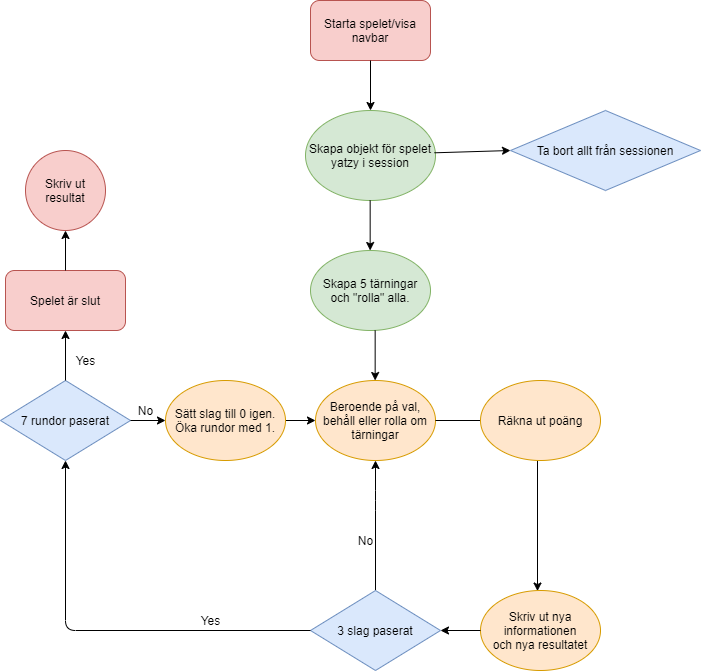

The diagram above was exported from draw.io. Its source (the exported page's mxGraphModel, read from the mxfile embedded in the PNG):
<mxGraphModel dx="1203" dy="730" grid="1" gridSize="10" guides="1" tooltips="1" connect="1" arrows="1" fold="1" page="1" pageScale="1" pageWidth="827" pageHeight="1169" math="0" shadow="0">
  <root>
    <mxCell id="0" />
    <mxCell id="1" parent="0" />
    <mxCell id="MXoxUUQI1_8RF5SS4nvL-1" value="Starta spelet/visa navbar" style="rounded=1;whiteSpace=wrap;html=1;fillColor=#f8cecc;strokeColor=#b85450;" vertex="1" parent="1">
      <mxGeometry x="340" y="90" width="120" height="60" as="geometry" />
    </mxCell>
    <mxCell id="MXoxUUQI1_8RF5SS4nvL-2" value="" style="endArrow=classic;html=1;exitX=0.5;exitY=1;exitDx=0;exitDy=0;entryX=0.5;entryY=0;entryDx=0;entryDy=0;entryPerimeter=0;" edge="1" parent="1" source="MXoxUUQI1_8RF5SS4nvL-1" target="MXoxUUQI1_8RF5SS4nvL-3">
      <mxGeometry width="50" height="50" relative="1" as="geometry">
        <mxPoint x="400" y="220" as="sourcePoint" />
        <mxPoint x="400" y="200" as="targetPoint" />
      </mxGeometry>
    </mxCell>
    <mxCell id="MXoxUUQI1_8RF5SS4nvL-3" value="Skapa objekt för spelet yatzy i session" style="ellipse;whiteSpace=wrap;html=1;fillColor=#d5e8d4;strokeColor=#82b366;" vertex="1" parent="1">
      <mxGeometry x="335" y="200" width="130" height="90" as="geometry" />
    </mxCell>
    <mxCell id="MXoxUUQI1_8RF5SS4nvL-4" value="Ta bort allt från sessionen" style="rhombus;whiteSpace=wrap;html=1;fillColor=#dae8fc;strokeColor=#6c8ebf;" vertex="1" parent="1">
      <mxGeometry x="540" y="200" width="190" height="80" as="geometry" />
    </mxCell>
    <mxCell id="MXoxUUQI1_8RF5SS4nvL-5" value="" style="endArrow=classic;html=1;entryX=0;entryY=0.5;entryDx=0;entryDy=0;exitX=0.992;exitY=0.47;exitDx=0;exitDy=0;exitPerimeter=0;" edge="1" parent="1" source="MXoxUUQI1_8RF5SS4nvL-3" target="MXoxUUQI1_8RF5SS4nvL-4">
      <mxGeometry width="50" height="50" relative="1" as="geometry">
        <mxPoint x="470" y="240" as="sourcePoint" />
        <mxPoint x="520" y="220" as="targetPoint" />
      </mxGeometry>
    </mxCell>
    <mxCell id="MXoxUUQI1_8RF5SS4nvL-6" value="Skapa 5 tärningar&lt;br&gt;och &quot;rolla&quot; alla.&lt;span style=&quot;color: rgba(0 , 0 , 0 , 0) ; font-family: monospace ; font-size: 0px&quot;&gt;%3CmxGraphModel%3E%3Croot%3E%3CmxCell%20id%3D%220%22%2F%3E%3CmxCell%20id%3D%221%22%20parent%3D%220%22%2F%3E%3CmxCell%20id%3D%222%22%20value%3D%22%22%20style%3D%22endArrow%3Dclassic%3Bhtml%3D1%3BexitX%3D0.5%3BexitY%3D1%3BexitDx%3D0%3BexitDy%3D0%3BentryX%3D0.5%3BentryY%3D0%3BentryDx%3D0%3BentryDy%3D0%3BentryPerimeter%3D0%3B%22%20edge%3D%221%22%20parent%3D%221%22%3E%3CmxGeometry%20width%3D%2250%22%20height%3D%2250%22%20relative%3D%221%22%20as%3D%22geometry%22%3E%3CmxPoint%20x%3D%22400%22%20y%3D%22150%22%20as%3D%22sourcePoint%22%2F%3E%3CmxPoint%20x%3D%22400%22%20y%3D%22200%22%20as%3D%22targetPoint%22%2F%3E%3C%2FmxGeometry%3E%3C%2FmxCell%3E%3C%2Froot%3E%3C%2FmxGraphModel%3E&lt;/span&gt;" style="ellipse;whiteSpace=wrap;html=1;fillColor=#d5e8d4;strokeColor=#82b366;" vertex="1" parent="1">
      <mxGeometry x="340" y="340" width="120" height="80" as="geometry" />
    </mxCell>
    <mxCell id="MXoxUUQI1_8RF5SS4nvL-8" value="" style="endArrow=classic;html=1;exitX=0.5;exitY=1;exitDx=0;exitDy=0;entryX=0.5;entryY=0;entryDx=0;entryDy=0;entryPerimeter=0;" edge="1" parent="1">
      <mxGeometry width="50" height="50" relative="1" as="geometry">
        <mxPoint x="399.66" y="290" as="sourcePoint" />
        <mxPoint x="399.66" y="340" as="targetPoint" />
      </mxGeometry>
    </mxCell>
    <mxCell id="MXoxUUQI1_8RF5SS4nvL-9" value="Beroende på val, behåll eller rolla om tärningar" style="ellipse;whiteSpace=wrap;html=1;fillColor=#ffe6cc;strokeColor=#d79b00;" vertex="1" parent="1">
      <mxGeometry x="345" y="470" width="120" height="80" as="geometry" />
    </mxCell>
    <mxCell id="MXoxUUQI1_8RF5SS4nvL-10" value="" style="endArrow=classic;html=1;exitX=0.5;exitY=1;exitDx=0;exitDy=0;entryX=0.5;entryY=0;entryDx=0;entryDy=0;entryPerimeter=0;" edge="1" parent="1">
      <mxGeometry width="50" height="50" relative="1" as="geometry">
        <mxPoint x="404.6600000000001" y="420" as="sourcePoint" />
        <mxPoint x="404.6600000000001" y="470" as="targetPoint" />
      </mxGeometry>
    </mxCell>
    <mxCell id="MXoxUUQI1_8RF5SS4nvL-11" value="Skriv ut nya informationen&lt;br&gt;och nya resultatet" style="ellipse;whiteSpace=wrap;html=1;fillColor=#ffe6cc;strokeColor=#d79b00;" vertex="1" parent="1">
      <mxGeometry x="510" y="680" width="120" height="80" as="geometry" />
    </mxCell>
    <mxCell id="MXoxUUQI1_8RF5SS4nvL-12" value="" style="endArrow=classic;html=1;entryX=0.475;entryY=0.007;entryDx=0;entryDy=0;entryPerimeter=0;" edge="1" parent="1" source="MXoxUUQI1_8RF5SS4nvL-9" target="MXoxUUQI1_8RF5SS4nvL-11">
      <mxGeometry width="50" height="50" relative="1" as="geometry">
        <mxPoint x="465.0000000000001" y="510" as="sourcePoint" />
        <mxPoint x="575" y="550" as="targetPoint" />
        <Array as="points">
          <mxPoint x="567" y="510" />
        </Array>
      </mxGeometry>
    </mxCell>
    <mxCell id="MXoxUUQI1_8RF5SS4nvL-14" value="7 rundor paserat" style="rhombus;whiteSpace=wrap;html=1;fillColor=#dae8fc;strokeColor=#6c8ebf;" vertex="1" parent="1">
      <mxGeometry x="30" y="470" width="130" height="80" as="geometry" />
    </mxCell>
    <mxCell id="MXoxUUQI1_8RF5SS4nvL-15" value="" style="endArrow=classic;html=1;entryX=0;entryY=0.5;entryDx=0;entryDy=0;" edge="1" parent="1" source="MXoxUUQI1_8RF5SS4nvL-28" target="MXoxUUQI1_8RF5SS4nvL-9">
      <mxGeometry width="50" height="50" relative="1" as="geometry">
        <mxPoint x="300" y="570" as="sourcePoint" />
        <mxPoint x="340" y="520" as="targetPoint" />
      </mxGeometry>
    </mxCell>
    <mxCell id="MXoxUUQI1_8RF5SS4nvL-16" value="Yes" style="text;html=1;align=center;verticalAlign=middle;resizable=0;points=[];autosize=1;" vertex="1" parent="1">
      <mxGeometry x="95" y="440" width="40" height="20" as="geometry" />
    </mxCell>
    <mxCell id="MXoxUUQI1_8RF5SS4nvL-17" value="No" style="text;html=1;align=center;verticalAlign=middle;resizable=0;points=[];autosize=1;" vertex="1" parent="1">
      <mxGeometry x="160" y="490" width="30" height="20" as="geometry" />
    </mxCell>
    <mxCell id="MXoxUUQI1_8RF5SS4nvL-18" value="" style="endArrow=classic;html=1;exitX=0.5;exitY=0;exitDx=0;exitDy=0;entryX=0.5;entryY=1;entryDx=0;entryDy=0;" edge="1" parent="1" source="MXoxUUQI1_8RF5SS4nvL-14" target="MXoxUUQI1_8RF5SS4nvL-19">
      <mxGeometry width="50" height="50" relative="1" as="geometry">
        <mxPoint x="210" y="480" as="sourcePoint" />
        <mxPoint x="240" y="420" as="targetPoint" />
      </mxGeometry>
    </mxCell>
    <mxCell id="MXoxUUQI1_8RF5SS4nvL-19" value="Spelet är slut" style="rounded=1;whiteSpace=wrap;html=1;fillColor=#f8cecc;strokeColor=#b85450;" vertex="1" parent="1">
      <mxGeometry x="35" y="360" width="120" height="60" as="geometry" />
    </mxCell>
    <mxCell id="MXoxUUQI1_8RF5SS4nvL-20" value="Skriv ut resultat" style="ellipse;whiteSpace=wrap;html=1;aspect=fixed;fillColor=#f8cecc;strokeColor=#b85450;" vertex="1" parent="1">
      <mxGeometry x="55" y="240" width="80" height="80" as="geometry" />
    </mxCell>
    <mxCell id="MXoxUUQI1_8RF5SS4nvL-21" value="" style="endArrow=classic;html=1;exitX=0.5;exitY=0;exitDx=0;exitDy=0;entryX=0.5;entryY=1;entryDx=0;entryDy=0;" edge="1" parent="1" source="MXoxUUQI1_8RF5SS4nvL-19" target="MXoxUUQI1_8RF5SS4nvL-20">
      <mxGeometry width="50" height="50" relative="1" as="geometry">
        <mxPoint x="225" y="360" as="sourcePoint" />
        <mxPoint x="235" y="322" as="targetPoint" />
        <Array as="points" />
      </mxGeometry>
    </mxCell>
    <mxCell id="MXoxUUQI1_8RF5SS4nvL-25" value="" style="endArrow=classic;html=1;entryX=0.5;entryY=1;entryDx=0;entryDy=0;exitX=0.5;exitY=0;exitDx=0;exitDy=0;" edge="1" parent="1" source="MXoxUUQI1_8RF5SS4nvL-23" target="MXoxUUQI1_8RF5SS4nvL-9">
      <mxGeometry width="50" height="50" relative="1" as="geometry">
        <mxPoint x="380" y="640" as="sourcePoint" />
        <mxPoint x="440" y="600" as="targetPoint" />
        <Array as="points">
          <mxPoint x="405" y="590" />
        </Array>
      </mxGeometry>
    </mxCell>
    <mxCell id="MXoxUUQI1_8RF5SS4nvL-26" value="Yes&lt;br&gt;" style="text;html=1;align=center;verticalAlign=middle;resizable=0;points=[];autosize=1;" vertex="1" parent="1">
      <mxGeometry x="220" y="700" width="40" height="20" as="geometry" />
    </mxCell>
    <mxCell id="MXoxUUQI1_8RF5SS4nvL-27" value="No" style="text;html=1;align=center;verticalAlign=middle;resizable=0;points=[];autosize=1;" vertex="1" parent="1">
      <mxGeometry x="380" y="620" width="30" height="20" as="geometry" />
    </mxCell>
    <mxCell id="MXoxUUQI1_8RF5SS4nvL-28" value="Sätt slag till 0 igen.&lt;br&gt;Öka rundor med 1." style="ellipse;whiteSpace=wrap;html=1;fillColor=#ffe6cc;strokeColor=#d79b00;" vertex="1" parent="1">
      <mxGeometry x="195" y="470" width="120" height="80" as="geometry" />
    </mxCell>
    <mxCell id="MXoxUUQI1_8RF5SS4nvL-29" value="" style="endArrow=classic;html=1;entryX=0;entryY=0.5;entryDx=0;entryDy=0;" edge="1" parent="1" source="MXoxUUQI1_8RF5SS4nvL-14" target="MXoxUUQI1_8RF5SS4nvL-28">
      <mxGeometry width="50" height="50" relative="1" as="geometry">
        <mxPoint x="160" y="510" as="sourcePoint" />
        <mxPoint x="345" y="510" as="targetPoint" />
      </mxGeometry>
    </mxCell>
    <mxCell id="MXoxUUQI1_8RF5SS4nvL-23" value="3 slag paserat" style="rhombus;whiteSpace=wrap;html=1;fillColor=#dae8fc;strokeColor=#6c8ebf;" vertex="1" parent="1">
      <mxGeometry x="340" y="680" width="130" height="80" as="geometry" />
    </mxCell>
    <mxCell id="MXoxUUQI1_8RF5SS4nvL-32" value="" style="endArrow=classic;html=1;entryX=1;entryY=0.5;entryDx=0;entryDy=0;exitX=0;exitY=0.5;exitDx=0;exitDy=0;" edge="1" parent="1" source="MXoxUUQI1_8RF5SS4nvL-11" target="MXoxUUQI1_8RF5SS4nvL-23">
      <mxGeometry width="50" height="50" relative="1" as="geometry">
        <mxPoint x="490" y="770" as="sourcePoint" />
        <mxPoint x="510" y="720" as="targetPoint" />
      </mxGeometry>
    </mxCell>
    <mxCell id="MXoxUUQI1_8RF5SS4nvL-34" value="" style="endArrow=classic;html=1;entryX=0.5;entryY=1;entryDx=0;entryDy=0;" edge="1" parent="1" source="MXoxUUQI1_8RF5SS4nvL-23" target="MXoxUUQI1_8RF5SS4nvL-14">
      <mxGeometry width="50" height="50" relative="1" as="geometry">
        <mxPoint x="339.9999999999998" y="720" as="sourcePoint" />
        <mxPoint x="50" y="720" as="targetPoint" />
        <Array as="points">
          <mxPoint x="95" y="720" />
        </Array>
      </mxGeometry>
    </mxCell>
    <mxCell id="MXoxUUQI1_8RF5SS4nvL-36" value="Räkna ut poäng" style="ellipse;whiteSpace=wrap;html=1;fillColor=#ffe6cc;strokeColor=#d79b00;" vertex="1" parent="1">
      <mxGeometry x="510" y="470" width="120" height="80" as="geometry" />
    </mxCell>
  </root>
</mxGraphModel>